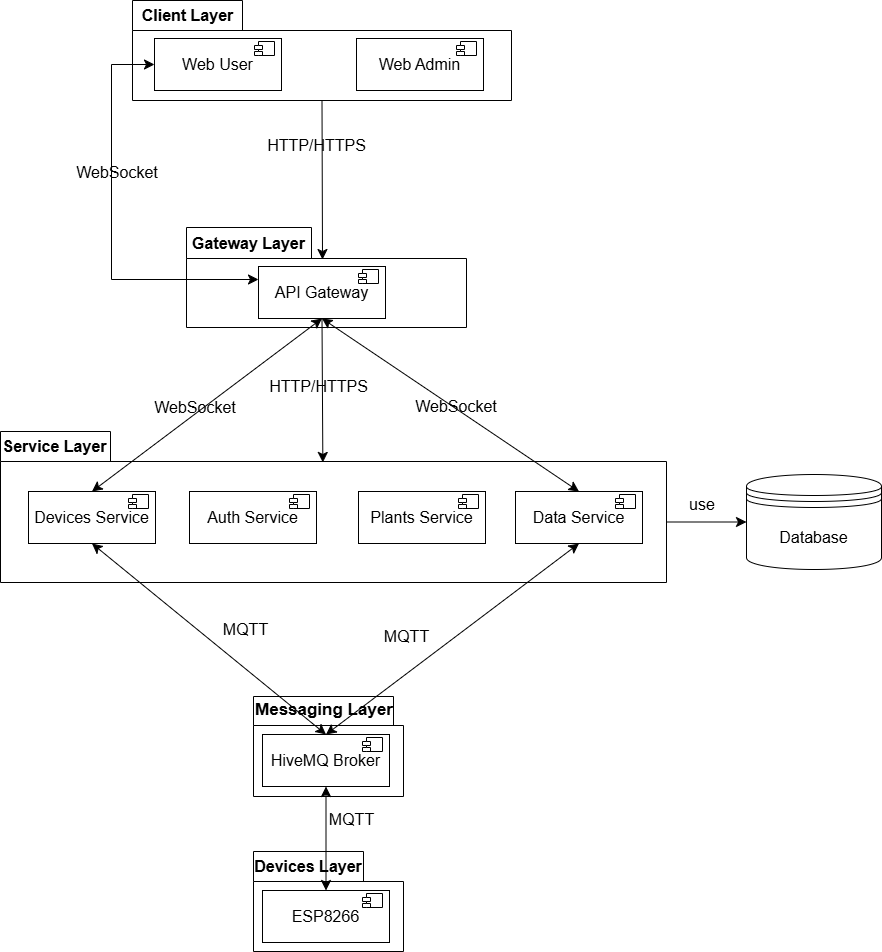

The diagram above was exported from draw.io. Its source (the exported page's mxGraphModel, read from the mxfile embedded in the PNG):
<mxGraphModel dx="1572" dy="1403" grid="0" gridSize="10" guides="1" tooltips="1" connect="1" arrows="1" fold="1" page="0" pageScale="1" pageWidth="850" pageHeight="1100" math="0" shadow="0">
  <root>
    <mxCell id="0" />
    <mxCell id="1" parent="0" />
    <mxCell id="8mxepgTmZooymg7ERjF9-1" parent="1" style="shape=folder;fontStyle=1;tabWidth=110;tabHeight=30;tabPosition=left;html=1;boundedLbl=1;labelInHeader=1;container=1;collapsible=0;recursiveResize=0;whiteSpace=wrap;" value="&lt;font style=&quot;font-size: 16px;&quot;&gt;Service Layer&lt;/font&gt;" vertex="1">
      <mxGeometry height="151" width="666" x="-148" y="158" as="geometry" />
    </mxCell>
    <mxCell id="8mxepgTmZooymg7ERjF9-25" parent="8mxepgTmZooymg7ERjF9-1" style="html=1;dropTarget=0;whiteSpace=wrap;" value="&lt;font style=&quot;font-size: 16px;&quot;&gt;Auth Service&lt;/font&gt;" vertex="1">
      <mxGeometry height="52" width="127" x="189" y="60" as="geometry" />
    </mxCell>
    <mxCell id="8mxepgTmZooymg7ERjF9-26" parent="8mxepgTmZooymg7ERjF9-25" style="shape=module;jettyWidth=8;jettyHeight=4;" value="" vertex="1">
      <mxGeometry height="14" relative="1" width="20" x="1" as="geometry">
        <mxPoint x="-27" y="3" as="offset" />
      </mxGeometry>
    </mxCell>
    <mxCell id="8mxepgTmZooymg7ERjF9-27" parent="8mxepgTmZooymg7ERjF9-1" style="html=1;dropTarget=0;whiteSpace=wrap;" value="&lt;font style=&quot;font-size: 16px;&quot;&gt;Devices Service&lt;/font&gt;" vertex="1">
      <mxGeometry height="52" width="127" x="28" y="60" as="geometry" />
    </mxCell>
    <mxCell id="8mxepgTmZooymg7ERjF9-28" parent="8mxepgTmZooymg7ERjF9-27" style="shape=module;jettyWidth=8;jettyHeight=4;" value="" vertex="1">
      <mxGeometry height="14" relative="1" width="20" x="1" as="geometry">
        <mxPoint x="-27" y="3" as="offset" />
      </mxGeometry>
    </mxCell>
    <mxCell id="8mxepgTmZooymg7ERjF9-29" parent="8mxepgTmZooymg7ERjF9-1" style="html=1;dropTarget=0;whiteSpace=wrap;" value="&lt;font style=&quot;font-size: 16px;&quot;&gt;Data Service&lt;/font&gt;" vertex="1">
      <mxGeometry height="52" width="127" x="515" y="60" as="geometry" />
    </mxCell>
    <mxCell id="8mxepgTmZooymg7ERjF9-30" parent="8mxepgTmZooymg7ERjF9-29" style="shape=module;jettyWidth=8;jettyHeight=4;" value="" vertex="1">
      <mxGeometry height="14" relative="1" width="20" x="1" as="geometry">
        <mxPoint x="-27" y="3" as="offset" />
      </mxGeometry>
    </mxCell>
    <mxCell id="8mxepgTmZooymg7ERjF9-31" parent="8mxepgTmZooymg7ERjF9-1" style="html=1;dropTarget=0;whiteSpace=wrap;" value="&lt;font style=&quot;font-size: 16px;&quot;&gt;Plants Service&lt;/font&gt;" vertex="1">
      <mxGeometry height="52" width="127" x="358" y="60" as="geometry" />
    </mxCell>
    <mxCell id="8mxepgTmZooymg7ERjF9-32" parent="8mxepgTmZooymg7ERjF9-31" style="shape=module;jettyWidth=8;jettyHeight=4;" value="" vertex="1">
      <mxGeometry height="14" relative="1" width="20" x="1" as="geometry">
        <mxPoint x="-27" y="3" as="offset" />
      </mxGeometry>
    </mxCell>
    <mxCell id="8mxepgTmZooymg7ERjF9-3" parent="1" style="shape=folder;fontStyle=1;tabWidth=125;tabHeight=31;tabPosition=left;html=1;boundedLbl=1;labelInHeader=1;container=1;collapsible=0;recursiveResize=0;whiteSpace=wrap;" value="&lt;font style=&quot;font-size: 16px;&quot;&gt;Gateway Layer&lt;/font&gt;" vertex="1">
      <mxGeometry height="100" width="280" x="38" y="-46" as="geometry" />
    </mxCell>
    <mxCell id="8mxepgTmZooymg7ERjF9-23" parent="8mxepgTmZooymg7ERjF9-3" style="html=1;dropTarget=0;whiteSpace=wrap;" value="&lt;font style=&quot;font-size: 16px;&quot;&gt;API Gateway&lt;/font&gt;" vertex="1">
      <mxGeometry height="52" width="127" x="72" y="39" as="geometry" />
    </mxCell>
    <mxCell id="8mxepgTmZooymg7ERjF9-24" parent="8mxepgTmZooymg7ERjF9-23" style="shape=module;jettyWidth=8;jettyHeight=4;" value="" vertex="1">
      <mxGeometry height="14" relative="1" width="20" x="1" as="geometry">
        <mxPoint x="-27" y="3" as="offset" />
      </mxGeometry>
    </mxCell>
    <mxCell id="8mxepgTmZooymg7ERjF9-5" parent="1" style="shape=folder;fontStyle=1;tabWidth=141;tabHeight=29;tabPosition=left;html=1;boundedLbl=1;labelInHeader=1;container=1;collapsible=0;recursiveResize=0;whiteSpace=wrap;" value="&lt;font style=&quot;font-size: 17px;&quot;&gt;Messaging Layer&lt;/font&gt;" vertex="1">
      <mxGeometry height="100" width="150" x="105" y="423" as="geometry" />
    </mxCell>
    <mxCell id="8mxepgTmZooymg7ERjF9-33" parent="8mxepgTmZooymg7ERjF9-5" style="html=1;dropTarget=0;whiteSpace=wrap;" value="&lt;font style=&quot;font-size: 16px;&quot;&gt;HiveMQ Broker&lt;/font&gt;" vertex="1">
      <mxGeometry height="52" width="127" x="9" y="38" as="geometry" />
    </mxCell>
    <mxCell id="8mxepgTmZooymg7ERjF9-34" parent="8mxepgTmZooymg7ERjF9-33" style="shape=module;jettyWidth=8;jettyHeight=4;" value="" vertex="1">
      <mxGeometry height="14" relative="1" width="20" x="1" as="geometry">
        <mxPoint x="-27" y="3" as="offset" />
      </mxGeometry>
    </mxCell>
    <mxCell id="8mxepgTmZooymg7ERjF9-9" parent="1" style="shape=folder;fontStyle=1;tabWidth=110;tabHeight=30;tabPosition=left;html=1;boundedLbl=1;labelInHeader=1;container=1;collapsible=0;recursiveResize=0;whiteSpace=wrap;" value="&lt;font style=&quot;font-size: 16px;&quot;&gt;Client Layer&lt;/font&gt;" vertex="1">
      <mxGeometry height="100" width="379" x="-16" y="-273" as="geometry" />
    </mxCell>
    <mxCell id="8mxepgTmZooymg7ERjF9-19" parent="8mxepgTmZooymg7ERjF9-9" style="html=1;dropTarget=0;whiteSpace=wrap;" value="&lt;font style=&quot;font-size: 16px;&quot;&gt;Web User&lt;/font&gt;" vertex="1">
      <mxGeometry height="52" width="127" x="22" y="38" as="geometry" />
    </mxCell>
    <mxCell id="8mxepgTmZooymg7ERjF9-20" parent="8mxepgTmZooymg7ERjF9-19" style="shape=module;jettyWidth=8;jettyHeight=4;" value="" vertex="1">
      <mxGeometry height="14" relative="1" width="20" x="1" as="geometry">
        <mxPoint x="-27" y="3" as="offset" />
      </mxGeometry>
    </mxCell>
    <mxCell id="8mxepgTmZooymg7ERjF9-21" parent="8mxepgTmZooymg7ERjF9-9" style="html=1;dropTarget=0;whiteSpace=wrap;" value="&lt;span style=&quot;font-size: 16px;&quot;&gt;Web Admin&lt;/span&gt;" vertex="1">
      <mxGeometry height="52" width="127" x="224" y="38" as="geometry" />
    </mxCell>
    <mxCell id="8mxepgTmZooymg7ERjF9-22" parent="8mxepgTmZooymg7ERjF9-21" style="shape=module;jettyWidth=8;jettyHeight=4;" value="" vertex="1">
      <mxGeometry height="14" relative="1" width="20" x="1" as="geometry">
        <mxPoint x="-27" y="3" as="offset" />
      </mxGeometry>
    </mxCell>
    <mxCell id="8mxepgTmZooymg7ERjF9-13" parent="1" style="shape=folder;fontStyle=1;tabWidth=110;tabHeight=30;tabPosition=left;html=1;boundedLbl=1;labelInHeader=1;container=1;collapsible=0;recursiveResize=0;whiteSpace=wrap;" value="&lt;font style=&quot;font-size: 16px;&quot;&gt;Devices Layer&lt;/font&gt;" vertex="1">
      <mxGeometry height="100" width="150" x="105" y="578" as="geometry" />
    </mxCell>
    <mxCell id="8mxepgTmZooymg7ERjF9-35" parent="8mxepgTmZooymg7ERjF9-13" style="html=1;dropTarget=0;whiteSpace=wrap;" value="&lt;span style=&quot;font-size: 16px;&quot;&gt;ESP8266&lt;/span&gt;" vertex="1">
      <mxGeometry height="52" width="127" x="9" y="39" as="geometry" />
    </mxCell>
    <mxCell id="8mxepgTmZooymg7ERjF9-36" parent="8mxepgTmZooymg7ERjF9-35" style="shape=module;jettyWidth=8;jettyHeight=4;" value="" vertex="1">
      <mxGeometry height="14" relative="1" width="20" x="1" as="geometry">
        <mxPoint x="-27" y="3" as="offset" />
      </mxGeometry>
    </mxCell>
    <mxCell id="8mxepgTmZooymg7ERjF9-37" parent="1" style="shape=datastore;whiteSpace=wrap;html=1;" value="&lt;font style=&quot;font-size: 16px;&quot;&gt;Database&lt;/font&gt;" vertex="1">
      <mxGeometry height="95" width="135" x="598" y="201" as="geometry" />
    </mxCell>
    <mxCell id="8mxepgTmZooymg7ERjF9-39" parent="1" style="text;html=1;whiteSpace=wrap;strokeColor=none;fillColor=none;align=center;verticalAlign=middle;rounded=0;fontSize=16;autosize=1;resizable=0;" value="MQTT" vertex="1">
      <mxGeometry height="31" width="63" x="172" y="531" as="geometry" />
    </mxCell>
    <mxCell id="8mxepgTmZooymg7ERjF9-40" edge="1" parent="1" source="8mxepgTmZooymg7ERjF9-35" style="endArrow=classic;startArrow=classic;html=1;rounded=0;fontSize=12;startSize=8;endSize=8;curved=1;entryX=0.5;entryY=1;entryDx=0;entryDy=0;exitX=0.5;exitY=0;exitDx=0;exitDy=0;" target="8mxepgTmZooymg7ERjF9-33" value="">
      <mxGeometry height="50" relative="1" width="50" as="geometry">
        <mxPoint x="232" y="630" as="sourcePoint" />
        <mxPoint x="282" y="580" as="targetPoint" />
      </mxGeometry>
    </mxCell>
    <mxCell id="8mxepgTmZooymg7ERjF9-41" edge="1" parent="1" source="8mxepgTmZooymg7ERjF9-33" style="endArrow=classic;startArrow=classic;html=1;rounded=0;fontSize=12;startSize=8;endSize=8;curved=1;entryX=0.5;entryY=1;entryDx=0;entryDy=0;exitX=0.5;exitY=0;exitDx=0;exitDy=0;" target="8mxepgTmZooymg7ERjF9-29" value="">
      <mxGeometry height="50" relative="1" width="50" as="geometry">
        <mxPoint x="240" y="632" as="sourcePoint" />
        <mxPoint x="290" y="582" as="targetPoint" />
      </mxGeometry>
    </mxCell>
    <mxCell id="8mxepgTmZooymg7ERjF9-42" parent="1" style="text;html=1;whiteSpace=wrap;strokeColor=none;fillColor=none;align=center;verticalAlign=middle;rounded=0;fontSize=16;autosize=1;resizable=0;" value="MQTT" vertex="1">
      <mxGeometry height="31" width="63" x="227" y="348" as="geometry" />
    </mxCell>
    <mxCell id="8mxepgTmZooymg7ERjF9-43" edge="1" parent="1" source="8mxepgTmZooymg7ERjF9-33" style="endArrow=classic;startArrow=classic;html=1;rounded=0;fontSize=12;startSize=8;endSize=8;curved=1;entryX=0.5;entryY=1;entryDx=0;entryDy=0;exitX=0.5;exitY=0;exitDx=0;exitDy=0;" target="8mxepgTmZooymg7ERjF9-27" value="">
      <mxGeometry height="50" relative="1" width="50" as="geometry">
        <mxPoint x="171" y="470" as="sourcePoint" />
        <mxPoint x="170" y="368" as="targetPoint" />
      </mxGeometry>
    </mxCell>
    <mxCell id="8mxepgTmZooymg7ERjF9-44" parent="1" style="text;html=1;whiteSpace=wrap;strokeColor=none;fillColor=none;align=center;verticalAlign=middle;rounded=0;fontSize=16;autosize=1;resizable=0;" value="MQTT" vertex="1">
      <mxGeometry height="31" width="63" x="66" y="341" as="geometry" />
    </mxCell>
    <mxCell id="8mxepgTmZooymg7ERjF9-48" edge="1" parent="1" source="8mxepgTmZooymg7ERjF9-1" style="endArrow=classic;html=1;rounded=0;fontSize=12;startSize=8;endSize=8;curved=1;entryX=0;entryY=0.5;entryDx=0;entryDy=0;exitX=0;exitY=0;exitDx=666;exitDy=90.5;exitPerimeter=0;" target="8mxepgTmZooymg7ERjF9-37" value="">
      <mxGeometry height="50" relative="1" width="50" as="geometry">
        <mxPoint x="205" y="258" as="sourcePoint" />
        <mxPoint x="255" y="208" as="targetPoint" />
      </mxGeometry>
    </mxCell>
    <mxCell id="8mxepgTmZooymg7ERjF9-49" parent="1" style="text;html=1;whiteSpace=wrap;strokeColor=none;fillColor=none;align=center;verticalAlign=middle;rounded=0;fontSize=16;autosize=1;resizable=0;" value="use" vertex="1">
      <mxGeometry height="31" width="44" x="532" y="215" as="geometry" />
    </mxCell>
    <mxCell id="8mxepgTmZooymg7ERjF9-50" edge="1" parent="1" source="8mxepgTmZooymg7ERjF9-49" style="edgeStyle=none;curved=1;rounded=0;orthogonalLoop=1;jettySize=auto;html=1;exitX=0.5;exitY=0;exitDx=0;exitDy=0;fontSize=12;startSize=8;endSize=8;" target="8mxepgTmZooymg7ERjF9-49">
      <mxGeometry relative="1" as="geometry" />
    </mxCell>
    <mxCell id="8mxepgTmZooymg7ERjF9-52" edge="1" parent="1" source="8mxepgTmZooymg7ERjF9-9" style="endArrow=classic;html=1;rounded=0;fontSize=12;startSize=8;endSize=8;curved=1;exitX=0.5;exitY=1;exitDx=0;exitDy=0;exitPerimeter=0;" value="">
      <mxGeometry height="50" relative="1" width="50" as="geometry">
        <mxPoint x="205" y="121" as="sourcePoint" />
        <mxPoint x="174" y="-14" as="targetPoint" />
      </mxGeometry>
    </mxCell>
    <mxCell id="8mxepgTmZooymg7ERjF9-53" parent="1" style="text;html=1;whiteSpace=wrap;strokeColor=none;fillColor=none;align=center;verticalAlign=middle;rounded=0;fontSize=16;autosize=1;resizable=0;" value="HTTP/HTTPS" vertex="1">
      <mxGeometry height="31" width="117" x="110" y="-144" as="geometry" />
    </mxCell>
    <mxCell id="8mxepgTmZooymg7ERjF9-57" edge="1" parent="1" source="8mxepgTmZooymg7ERjF9-23" style="endArrow=classic;startArrow=classic;html=1;rounded=0;fontSize=12;startSize=8;endSize=8;entryX=0;entryY=0.5;entryDx=0;entryDy=0;exitX=0;exitY=0.25;exitDx=0;exitDy=0;edgeStyle=orthogonalEdgeStyle;" target="8mxepgTmZooymg7ERjF9-19" value="">
      <mxGeometry height="50" relative="1" width="50" as="geometry">
        <Array as="points">
          <mxPoint x="-37" y="6" />
          <mxPoint x="-37" y="-209" />
        </Array>
        <mxPoint x="205" y="121" as="sourcePoint" />
        <mxPoint x="255" y="71" as="targetPoint" />
      </mxGeometry>
    </mxCell>
    <mxCell id="8mxepgTmZooymg7ERjF9-58" parent="1" style="text;html=1;whiteSpace=wrap;strokeColor=none;fillColor=none;align=center;verticalAlign=middle;rounded=0;fontSize=16;autosize=1;resizable=0;" value="WebSocket" vertex="1">
      <mxGeometry height="31" width="100" x="-81" y="-117" as="geometry" />
    </mxCell>
    <mxCell id="8mxepgTmZooymg7ERjF9-62" edge="1" parent="1" source="8mxepgTmZooymg7ERjF9-27" style="endArrow=classic;startArrow=classic;html=1;rounded=0;fontSize=12;startSize=8;endSize=8;curved=1;exitX=0.5;exitY=0;exitDx=0;exitDy=0;entryX=0.5;entryY=1;entryDx=0;entryDy=0;" target="8mxepgTmZooymg7ERjF9-23" value="">
      <mxGeometry height="50" relative="1" width="50" as="geometry">
        <mxPoint x="218" y="164" as="sourcePoint" />
        <mxPoint x="268" y="114" as="targetPoint" />
      </mxGeometry>
    </mxCell>
    <mxCell id="8mxepgTmZooymg7ERjF9-63" edge="1" parent="1" source="8mxepgTmZooymg7ERjF9-29" style="endArrow=classic;startArrow=classic;html=1;rounded=0;fontSize=12;startSize=8;endSize=8;curved=1;exitX=0.5;exitY=0;exitDx=0;exitDy=0;entryX=0.5;entryY=1;entryDx=0;entryDy=0;" target="8mxepgTmZooymg7ERjF9-23" value="">
      <mxGeometry height="50" relative="1" width="50" as="geometry">
        <mxPoint x="152" y="244" as="sourcePoint" />
        <mxPoint x="231" y="143" as="targetPoint" />
      </mxGeometry>
    </mxCell>
    <mxCell id="8mxepgTmZooymg7ERjF9-69" edge="1" parent="1" source="8mxepgTmZooymg7ERjF9-23" style="endArrow=classic;html=1;rounded=0;fontSize=12;startSize=8;endSize=8;curved=1;entryX=0.484;entryY=0.205;entryDx=0;entryDy=0;entryPerimeter=0;exitX=0.5;exitY=1;exitDx=0;exitDy=0;" target="8mxepgTmZooymg7ERjF9-1" value="">
      <mxGeometry height="50" relative="1" width="50" as="geometry">
        <mxPoint x="174" y="101" as="sourcePoint" />
        <mxPoint x="171" y="60" as="targetPoint" />
      </mxGeometry>
    </mxCell>
    <mxCell id="8mxepgTmZooymg7ERjF9-60" parent="1" style="text;html=1;whiteSpace=wrap;strokeColor=none;fillColor=none;align=center;verticalAlign=middle;rounded=0;fontSize=16;autosize=1;resizable=0;" value="WebSocket" vertex="1">
      <mxGeometry height="31" width="100" x="258" y="117" as="geometry" />
    </mxCell>
    <mxCell id="8mxepgTmZooymg7ERjF9-64" parent="1" style="text;html=1;whiteSpace=wrap;strokeColor=none;fillColor=none;align=center;verticalAlign=middle;rounded=0;fontSize=16;autosize=1;resizable=0;" value="WebSocket" vertex="1">
      <mxGeometry height="31" width="100" x="-3" y="119" as="geometry" />
    </mxCell>
    <mxCell id="8mxepgTmZooymg7ERjF9-70" parent="1" style="text;html=1;whiteSpace=wrap;strokeColor=none;fillColor=none;align=center;verticalAlign=middle;rounded=0;fontSize=16;autosize=1;resizable=0;" value="HTTP/HTTPS" vertex="1">
      <mxGeometry height="31" width="117" x="112" y="97" as="geometry" />
    </mxCell>
  </root>
</mxGraphModel>